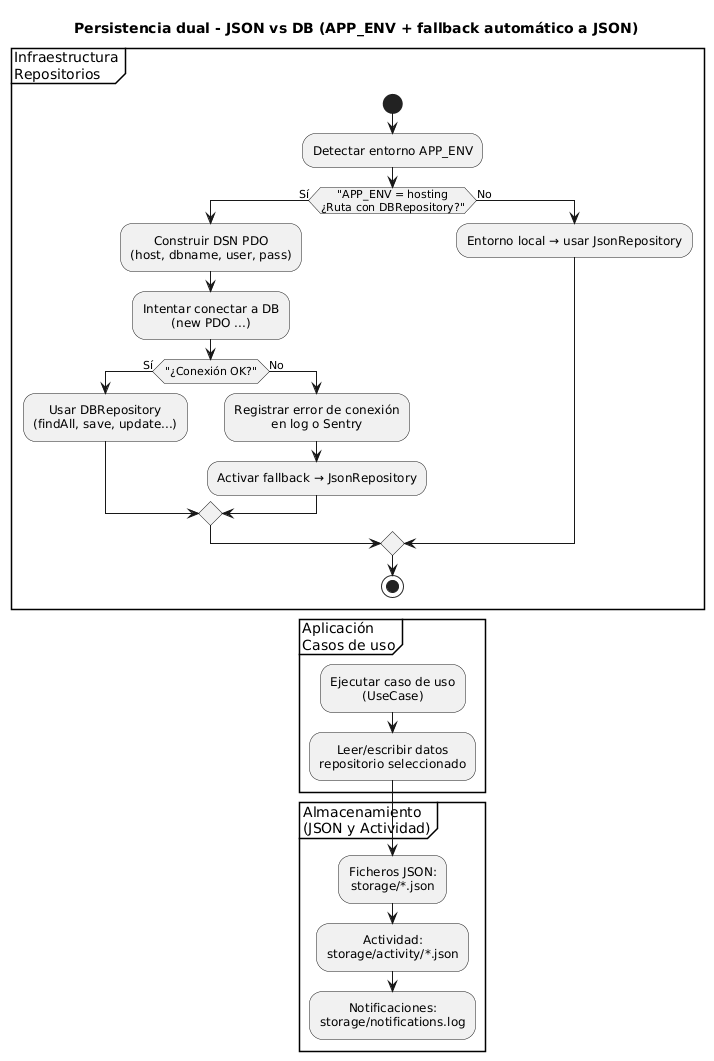

The diagram above was rendered by PlantUML. Its source (embedded in the PNG):
@startuml
title Persistencia dual - JSON vs DB (APP_ENV + fallback automático a JSON)

skinparam shadowing false
skinparam defaultTextAlignment center
skinparam activityStyle rounded
skinparam ArrowThickness 1

partition "Infraestructura\nRepositorios" {

  start

  :Detectar entorno APP_ENV;

  if ("APP_ENV = hosting\n¿Ruta con DBRepository?") then (Sí)
      :Construir DSN PDO\n(host, dbname, user, pass);

      :Intentar conectar a DB\n(new PDO ...);

      if ("¿Conexión OK?") then (Sí)
          :Usar DBRepository\n(findAll, save, update...);
      else (No)
          :Registrar error de conexión\nen log o Sentry;
          :Activar fallback → JsonRepository;
      endif

  else (No)
      :Entorno local → usar JsonRepository;
  endif

  stop
}

partition "Aplicación\nCasos de uso" {
  :Ejecutar caso de uso\n(UseCase);

  :Leer/escribir datos\nrepositorio seleccionado;
}

partition "Almacenamiento\n(JSON y Actividad)" {
  :Ficheros JSON:\nstorage/*.json;

  :Actividad:\nstorage/activity/*.json;

  :Notificaciones:\nstorage/notifications.log;
}
@enduml